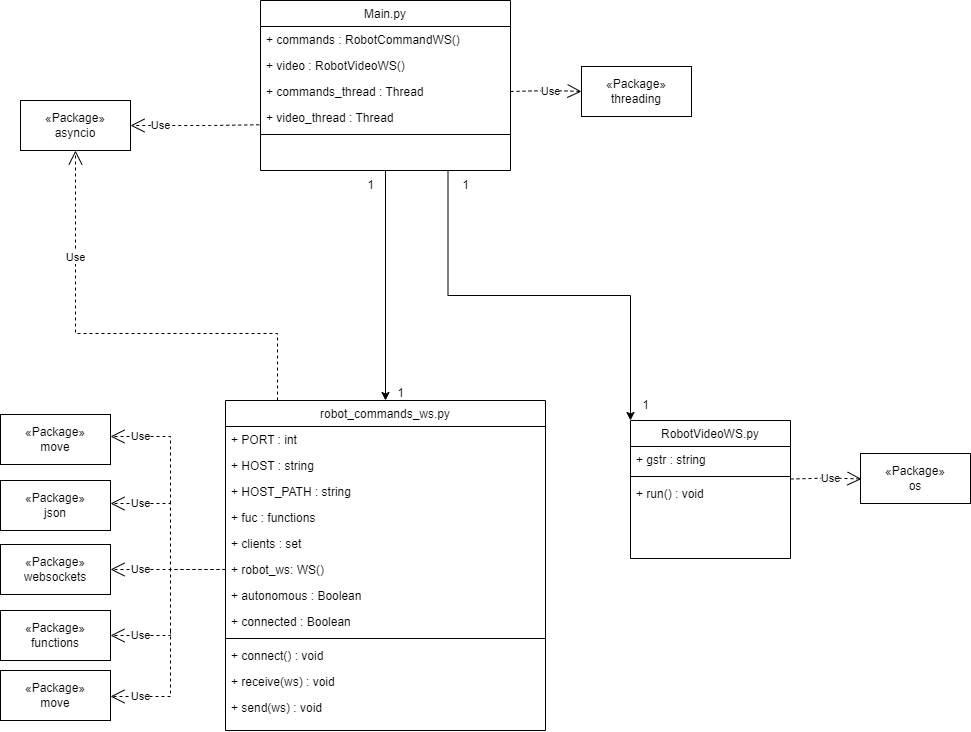

The diagram above was exported from draw.io. Its source (the exported page's mxGraphModel, read from the mxfile embedded in the PNG):
<mxGraphModel dx="1728" dy="972" grid="1" gridSize="10" guides="1" tooltips="1" connect="1" arrows="1" fold="1" page="1" pageScale="1" pageWidth="827" pageHeight="1169" background="#ffffff" math="0" shadow="0">
  <root>
    <mxCell id="WIyWlLk6GJQsqaUBKTNV-0" />
    <mxCell id="WIyWlLk6GJQsqaUBKTNV-1" parent="WIyWlLk6GJQsqaUBKTNV-0" />
    <mxCell id="bOfQC9ScF5dGUj5sDEUk-0" style="edgeStyle=orthogonalEdgeStyle;rounded=0;orthogonalLoop=1;jettySize=auto;html=1;exitX=0.5;exitY=1;exitDx=0;exitDy=0;entryX=0.5;entryY=0;entryDx=0;entryDy=0;" parent="WIyWlLk6GJQsqaUBKTNV-1" source="zkfFHV4jXpPFQw0GAbJ--6" target="yIk9BmLSqMTuoD1vXJfR-152" edge="1">
      <mxGeometry relative="1" as="geometry" />
    </mxCell>
    <mxCell id="bOfQC9ScF5dGUj5sDEUk-1" style="edgeStyle=orthogonalEdgeStyle;rounded=0;orthogonalLoop=1;jettySize=auto;html=1;exitX=0.75;exitY=1;exitDx=0;exitDy=0;entryX=0;entryY=0;entryDx=0;entryDy=0;" parent="WIyWlLk6GJQsqaUBKTNV-1" source="zkfFHV4jXpPFQw0GAbJ--6" target="yIk9BmLSqMTuoD1vXJfR-170" edge="1">
      <mxGeometry relative="1" as="geometry" />
    </mxCell>
    <mxCell id="zkfFHV4jXpPFQw0GAbJ--6" value="Main.py" style="swimlane;fontStyle=0;align=center;verticalAlign=top;childLayout=stackLayout;horizontal=1;startSize=26;horizontalStack=0;resizeParent=1;resizeLast=0;collapsible=1;marginBottom=0;rounded=0;shadow=0;strokeWidth=1;" parent="WIyWlLk6GJQsqaUBKTNV-1" vertex="1">
      <mxGeometry x="810" y="40" width="250" height="170" as="geometry">
        <mxRectangle x="130" y="380" width="160" height="26" as="alternateBounds" />
      </mxGeometry>
    </mxCell>
    <mxCell id="zkfFHV4jXpPFQw0GAbJ--7" value="+ commands : RobotCommandWS()" style="text;align=left;verticalAlign=top;spacingLeft=4;spacingRight=4;overflow=hidden;rotatable=0;points=[[0,0.5],[1,0.5]];portConstraint=eastwest;" parent="zkfFHV4jXpPFQw0GAbJ--6" vertex="1">
      <mxGeometry y="26" width="250" height="26" as="geometry" />
    </mxCell>
    <mxCell id="zkfFHV4jXpPFQw0GAbJ--8" value="+ video : RobotVideoWS()" style="text;align=left;verticalAlign=top;spacingLeft=4;spacingRight=4;overflow=hidden;rotatable=0;points=[[0,0.5],[1,0.5]];portConstraint=eastwest;rounded=0;shadow=0;html=0;" parent="zkfFHV4jXpPFQw0GAbJ--6" vertex="1">
      <mxGeometry y="52" width="250" height="26" as="geometry" />
    </mxCell>
    <mxCell id="yIk9BmLSqMTuoD1vXJfR-122" value="+ commands_thread : Thread" style="text;align=left;verticalAlign=top;spacingLeft=4;spacingRight=4;overflow=hidden;rotatable=0;points=[[0,0.5],[1,0.5]];portConstraint=eastwest;rounded=0;shadow=0;html=0;" parent="zkfFHV4jXpPFQw0GAbJ--6" vertex="1">
      <mxGeometry y="78" width="250" height="26" as="geometry" />
    </mxCell>
    <mxCell id="yIk9BmLSqMTuoD1vXJfR-121" value="+ video_thread : Thread" style="text;align=left;verticalAlign=top;spacingLeft=4;spacingRight=4;overflow=hidden;rotatable=0;points=[[0,0.5],[1,0.5]];portConstraint=eastwest;rounded=0;shadow=0;html=0;" parent="zkfFHV4jXpPFQw0GAbJ--6" vertex="1">
      <mxGeometry y="104" width="250" height="26" as="geometry" />
    </mxCell>
    <mxCell id="zkfFHV4jXpPFQw0GAbJ--9" value="" style="line;html=1;strokeWidth=1;align=left;verticalAlign=middle;spacingTop=-1;spacingLeft=3;spacingRight=3;rotatable=0;labelPosition=right;points=[];portConstraint=eastwest;" parent="zkfFHV4jXpPFQw0GAbJ--6" vertex="1">
      <mxGeometry y="130" width="250" height="8" as="geometry" />
    </mxCell>
    <mxCell id="yIk9BmLSqMTuoD1vXJfR-152" value="robot_commands_ws.py" style="swimlane;fontStyle=0;align=center;verticalAlign=top;childLayout=stackLayout;horizontal=1;startSize=26;horizontalStack=0;resizeParent=1;resizeLast=0;collapsible=1;marginBottom=0;rounded=0;shadow=0;strokeWidth=1;" parent="WIyWlLk6GJQsqaUBKTNV-1" vertex="1">
      <mxGeometry x="775" y="440" width="320" height="330" as="geometry">
        <mxRectangle x="130" y="380" width="160" height="26" as="alternateBounds" />
      </mxGeometry>
    </mxCell>
    <mxCell id="yIk9BmLSqMTuoD1vXJfR-153" value="+ PORT : int" style="text;align=left;verticalAlign=top;spacingLeft=4;spacingRight=4;overflow=hidden;rotatable=0;points=[[0,0.5],[1,0.5]];portConstraint=eastwest;" parent="yIk9BmLSqMTuoD1vXJfR-152" vertex="1">
      <mxGeometry y="26" width="320" height="26" as="geometry" />
    </mxCell>
    <mxCell id="yIk9BmLSqMTuoD1vXJfR-165" value="+ HOST : string" style="text;align=left;verticalAlign=top;spacingLeft=4;spacingRight=4;overflow=hidden;rotatable=0;points=[[0,0.5],[1,0.5]];portConstraint=eastwest;" parent="yIk9BmLSqMTuoD1vXJfR-152" vertex="1">
      <mxGeometry y="52" width="320" height="26" as="geometry" />
    </mxCell>
    <mxCell id="yIk9BmLSqMTuoD1vXJfR-159" value="+ HOST_PATH : string" style="text;align=left;verticalAlign=top;spacingLeft=4;spacingRight=4;overflow=hidden;rotatable=0;points=[[0,0.5],[1,0.5]];portConstraint=eastwest;" parent="yIk9BmLSqMTuoD1vXJfR-152" vertex="1">
      <mxGeometry y="78" width="320" height="26" as="geometry" />
    </mxCell>
    <mxCell id="yIk9BmLSqMTuoD1vXJfR-158" value="+ fuc : functions" style="text;align=left;verticalAlign=top;spacingLeft=4;spacingRight=4;overflow=hidden;rotatable=0;points=[[0,0.5],[1,0.5]];portConstraint=eastwest;" parent="yIk9BmLSqMTuoD1vXJfR-152" vertex="1">
      <mxGeometry y="104" width="320" height="26" as="geometry" />
    </mxCell>
    <mxCell id="yIk9BmLSqMTuoD1vXJfR-164" value="+ clients : set" style="text;align=left;verticalAlign=top;spacingLeft=4;spacingRight=4;overflow=hidden;rotatable=0;points=[[0,0.5],[1,0.5]];portConstraint=eastwest;" parent="yIk9BmLSqMTuoD1vXJfR-152" vertex="1">
      <mxGeometry y="130" width="320" height="26" as="geometry" />
    </mxCell>
    <mxCell id="yIk9BmLSqMTuoD1vXJfR-161" value="+ robot_ws: WS()" style="text;align=left;verticalAlign=top;spacingLeft=4;spacingRight=4;overflow=hidden;rotatable=0;points=[[0,0.5],[1,0.5]];portConstraint=eastwest;" parent="yIk9BmLSqMTuoD1vXJfR-152" vertex="1">
      <mxGeometry y="156" width="320" height="26" as="geometry" />
    </mxCell>
    <mxCell id="yIk9BmLSqMTuoD1vXJfR-160" value="+ autonomous : Boolean" style="text;align=left;verticalAlign=top;spacingLeft=4;spacingRight=4;overflow=hidden;rotatable=0;points=[[0,0.5],[1,0.5]];portConstraint=eastwest;" parent="yIk9BmLSqMTuoD1vXJfR-152" vertex="1">
      <mxGeometry y="182" width="320" height="26" as="geometry" />
    </mxCell>
    <mxCell id="yIk9BmLSqMTuoD1vXJfR-163" value="+ connected : Boolean" style="text;align=left;verticalAlign=top;spacingLeft=4;spacingRight=4;overflow=hidden;rotatable=0;points=[[0,0.5],[1,0.5]];portConstraint=eastwest;" parent="yIk9BmLSqMTuoD1vXJfR-152" vertex="1">
      <mxGeometry y="208" width="320" height="26" as="geometry" />
    </mxCell>
    <mxCell id="yIk9BmLSqMTuoD1vXJfR-155" value="" style="line;html=1;strokeWidth=1;align=left;verticalAlign=middle;spacingTop=-1;spacingLeft=3;spacingRight=3;rotatable=0;labelPosition=right;points=[];portConstraint=eastwest;" parent="yIk9BmLSqMTuoD1vXJfR-152" vertex="1">
      <mxGeometry y="234" width="320" height="8" as="geometry" />
    </mxCell>
    <mxCell id="yIk9BmLSqMTuoD1vXJfR-169" value="+ connect() : void" style="text;align=left;verticalAlign=top;spacingLeft=4;spacingRight=4;overflow=hidden;rotatable=0;points=[[0,0.5],[1,0.5]];portConstraint=eastwest;" parent="yIk9BmLSqMTuoD1vXJfR-152" vertex="1">
      <mxGeometry y="242" width="320" height="26" as="geometry" />
    </mxCell>
    <mxCell id="yIk9BmLSqMTuoD1vXJfR-168" value="+ receive(ws) : void" style="text;align=left;verticalAlign=top;spacingLeft=4;spacingRight=4;overflow=hidden;rotatable=0;points=[[0,0.5],[1,0.5]];portConstraint=eastwest;" parent="yIk9BmLSqMTuoD1vXJfR-152" vertex="1">
      <mxGeometry y="268" width="320" height="26" as="geometry" />
    </mxCell>
    <mxCell id="yIk9BmLSqMTuoD1vXJfR-167" value="+ send(ws) : void" style="text;align=left;verticalAlign=top;spacingLeft=4;spacingRight=4;overflow=hidden;rotatable=0;points=[[0,0.5],[1,0.5]];portConstraint=eastwest;" parent="yIk9BmLSqMTuoD1vXJfR-152" vertex="1">
      <mxGeometry y="294" width="320" height="26" as="geometry" />
    </mxCell>
    <mxCell id="yIk9BmLSqMTuoD1vXJfR-170" value="RobotVideoWS.py" style="swimlane;fontStyle=0;align=center;verticalAlign=top;childLayout=stackLayout;horizontal=1;startSize=26;horizontalStack=0;resizeParent=1;resizeLast=0;collapsible=1;marginBottom=0;rounded=0;shadow=0;strokeWidth=1;" parent="WIyWlLk6GJQsqaUBKTNV-1" vertex="1">
      <mxGeometry x="1180" y="460" width="160" height="138" as="geometry">
        <mxRectangle x="130" y="380" width="160" height="26" as="alternateBounds" />
      </mxGeometry>
    </mxCell>
    <mxCell id="yIk9BmLSqMTuoD1vXJfR-171" value="+ gstr : string" style="text;align=left;verticalAlign=top;spacingLeft=4;spacingRight=4;overflow=hidden;rotatable=0;points=[[0,0.5],[1,0.5]];portConstraint=eastwest;" parent="yIk9BmLSqMTuoD1vXJfR-170" vertex="1">
      <mxGeometry y="26" width="160" height="26" as="geometry" />
    </mxCell>
    <mxCell id="yIk9BmLSqMTuoD1vXJfR-173" value="" style="line;html=1;strokeWidth=1;align=left;verticalAlign=middle;spacingTop=-1;spacingLeft=3;spacingRight=3;rotatable=0;labelPosition=right;points=[];portConstraint=eastwest;" parent="yIk9BmLSqMTuoD1vXJfR-170" vertex="1">
      <mxGeometry y="52" width="160" height="8" as="geometry" />
    </mxCell>
    <mxCell id="yIk9BmLSqMTuoD1vXJfR-175" value="+ run() : void" style="text;align=left;verticalAlign=top;spacingLeft=4;spacingRight=4;overflow=hidden;rotatable=0;points=[[0,0.5],[1,0.5]];portConstraint=eastwest;" parent="yIk9BmLSqMTuoD1vXJfR-170" vertex="1">
      <mxGeometry y="60" width="160" height="26" as="geometry" />
    </mxCell>
    <mxCell id="yIk9BmLSqMTuoD1vXJfR-192" value="«Package»&lt;br&gt;threading" style="html=1;whiteSpace=wrap;" parent="WIyWlLk6GJQsqaUBKTNV-1" vertex="1">
      <mxGeometry x="1131" y="106" width="110" height="50" as="geometry" />
    </mxCell>
    <mxCell id="yIk9BmLSqMTuoD1vXJfR-194" value="«Package»&lt;br&gt;os" style="html=1;whiteSpace=wrap;" parent="WIyWlLk6GJQsqaUBKTNV-1" vertex="1">
      <mxGeometry x="1410" y="493" width="110" height="50" as="geometry" />
    </mxCell>
    <mxCell id="yIk9BmLSqMTuoD1vXJfR-199" value="«Package»&lt;br&gt;json" style="html=1;whiteSpace=wrap;" parent="WIyWlLk6GJQsqaUBKTNV-1" vertex="1">
      <mxGeometry x="550" y="520" width="110" height="50" as="geometry" />
    </mxCell>
    <mxCell id="yIk9BmLSqMTuoD1vXJfR-201" value="«Package»&lt;br&gt;asyncio" style="html=1;whiteSpace=wrap;" parent="WIyWlLk6GJQsqaUBKTNV-1" vertex="1">
      <mxGeometry x="570" y="140" width="110" height="50" as="geometry" />
    </mxCell>
    <mxCell id="yIk9BmLSqMTuoD1vXJfR-202" value="«Package»&lt;br&gt;websockets" style="html=1;whiteSpace=wrap;" parent="WIyWlLk6GJQsqaUBKTNV-1" vertex="1">
      <mxGeometry x="550" y="584" width="110" height="50" as="geometry" />
    </mxCell>
    <mxCell id="bOfQC9ScF5dGUj5sDEUk-4" value="«Package»&lt;br&gt;move" style="html=1;whiteSpace=wrap;" parent="WIyWlLk6GJQsqaUBKTNV-1" vertex="1">
      <mxGeometry x="550" y="454" width="110" height="50" as="geometry" />
    </mxCell>
    <mxCell id="bOfQC9ScF5dGUj5sDEUk-10" value="«Package»&lt;br&gt;functions" style="html=1;whiteSpace=wrap;" parent="WIyWlLk6GJQsqaUBKTNV-1" vertex="1">
      <mxGeometry x="550" y="650" width="110" height="50" as="geometry" />
    </mxCell>
    <mxCell id="bOfQC9ScF5dGUj5sDEUk-14" value="«Package»&lt;br&gt;move" style="html=1;whiteSpace=wrap;" parent="WIyWlLk6GJQsqaUBKTNV-1" vertex="1">
      <mxGeometry x="550" y="710" width="110" height="50" as="geometry" />
    </mxCell>
    <mxCell id="Zeu7DcRY4VrQQ2Hggi9S-0" value="1" style="text;html=1;align=center;verticalAlign=middle;resizable=0;points=[];autosize=1;strokeColor=none;fillColor=none;" vertex="1" parent="WIyWlLk6GJQsqaUBKTNV-1">
      <mxGeometry x="935" y="418" width="30" height="30" as="geometry" />
    </mxCell>
    <mxCell id="Zeu7DcRY4VrQQ2Hggi9S-1" value="1" style="text;html=1;align=center;verticalAlign=middle;resizable=0;points=[];autosize=1;strokeColor=none;fillColor=none;" vertex="1" parent="WIyWlLk6GJQsqaUBKTNV-1">
      <mxGeometry x="905" y="210" width="30" height="30" as="geometry" />
    </mxCell>
    <mxCell id="Zeu7DcRY4VrQQ2Hggi9S-2" value="1" style="text;html=1;align=center;verticalAlign=middle;resizable=0;points=[];autosize=1;strokeColor=none;fillColor=none;" vertex="1" parent="WIyWlLk6GJQsqaUBKTNV-1">
      <mxGeometry x="1000" y="210" width="30" height="30" as="geometry" />
    </mxCell>
    <mxCell id="Zeu7DcRY4VrQQ2Hggi9S-3" value="1" style="text;html=1;align=center;verticalAlign=middle;resizable=0;points=[];autosize=1;strokeColor=none;fillColor=none;" vertex="1" parent="WIyWlLk6GJQsqaUBKTNV-1">
      <mxGeometry x="1180" y="430" width="30" height="30" as="geometry" />
    </mxCell>
    <mxCell id="Zeu7DcRY4VrQQ2Hggi9S-4" value="Use" style="endArrow=open;endSize=12;dashed=1;html=1;rounded=0;entryX=1;entryY=0.5;entryDx=0;entryDy=0;exitX=0;exitY=0.5;exitDx=0;exitDy=0;" edge="1" parent="WIyWlLk6GJQsqaUBKTNV-1" source="yIk9BmLSqMTuoD1vXJfR-161" target="yIk9BmLSqMTuoD1vXJfR-202">
      <mxGeometry x="0.4783" width="160" relative="1" as="geometry">
        <mxPoint x="720" y="570" as="sourcePoint" />
        <mxPoint x="910" y="590" as="targetPoint" />
        <mxPoint as="offset" />
      </mxGeometry>
    </mxCell>
    <mxCell id="Zeu7DcRY4VrQQ2Hggi9S-5" value="Use" style="endArrow=open;endSize=12;dashed=1;html=1;rounded=0;entryX=1;entryY=0.5;entryDx=0;entryDy=0;exitX=0;exitY=0.5;exitDx=0;exitDy=0;" edge="1" parent="WIyWlLk6GJQsqaUBKTNV-1" source="yIk9BmLSqMTuoD1vXJfR-161" target="bOfQC9ScF5dGUj5sDEUk-10">
      <mxGeometry x="0.6685" width="160" relative="1" as="geometry">
        <mxPoint x="785" y="690" as="sourcePoint" />
        <mxPoint x="670" y="690" as="targetPoint" />
        <Array as="points">
          <mxPoint x="720" y="609" />
          <mxPoint x="720" y="675" />
        </Array>
        <mxPoint as="offset" />
      </mxGeometry>
    </mxCell>
    <mxCell id="Zeu7DcRY4VrQQ2Hggi9S-6" value="Use" style="endArrow=open;endSize=12;dashed=1;html=1;rounded=0;entryX=1;entryY=0.5;entryDx=0;entryDy=0;" edge="1" parent="WIyWlLk6GJQsqaUBKTNV-1">
      <mxGeometry x="0.5238" width="160" relative="1" as="geometry">
        <mxPoint x="720" y="670" as="sourcePoint" />
        <mxPoint x="660" y="736" as="targetPoint" />
        <Array as="points">
          <mxPoint x="720" y="670" />
          <mxPoint x="720" y="736" />
        </Array>
        <mxPoint as="offset" />
      </mxGeometry>
    </mxCell>
    <mxCell id="Zeu7DcRY4VrQQ2Hggi9S-7" value="Use" style="endArrow=open;endSize=12;dashed=1;html=1;rounded=0;entryX=1;entryY=0.5;entryDx=0;entryDy=0;" edge="1" parent="WIyWlLk6GJQsqaUBKTNV-1">
      <mxGeometry x="0.5276" width="160" relative="1" as="geometry">
        <mxPoint x="720" y="610" as="sourcePoint" />
        <mxPoint x="660" y="543" as="targetPoint" />
        <Array as="points">
          <mxPoint x="720" y="543" />
          <mxPoint x="710" y="543" />
        </Array>
        <mxPoint as="offset" />
      </mxGeometry>
    </mxCell>
    <mxCell id="Zeu7DcRY4VrQQ2Hggi9S-8" value="Use" style="endArrow=open;endSize=12;dashed=1;html=1;rounded=0;entryX=1;entryY=0.5;entryDx=0;entryDy=0;" edge="1" parent="WIyWlLk6GJQsqaUBKTNV-1">
      <mxGeometry x="0.5276" width="160" relative="1" as="geometry">
        <mxPoint x="720" y="543" as="sourcePoint" />
        <mxPoint x="660" y="476" as="targetPoint" />
        <Array as="points">
          <mxPoint x="720" y="476" />
          <mxPoint x="710" y="476" />
        </Array>
        <mxPoint as="offset" />
      </mxGeometry>
    </mxCell>
    <mxCell id="Zeu7DcRY4VrQQ2Hggi9S-9" value="Use" style="endArrow=open;endSize=12;dashed=1;html=1;rounded=0;entryX=0.5;entryY=1;entryDx=0;entryDy=0;" edge="1" parent="WIyWlLk6GJQsqaUBKTNV-1" target="yIk9BmLSqMTuoD1vXJfR-201">
      <mxGeometry x="0.5276" width="160" relative="1" as="geometry">
        <mxPoint x="827" y="440" as="sourcePoint" />
        <mxPoint x="767" y="373" as="targetPoint" />
        <Array as="points">
          <mxPoint x="827" y="373" />
          <mxPoint x="625" y="373" />
        </Array>
        <mxPoint as="offset" />
      </mxGeometry>
    </mxCell>
    <mxCell id="Zeu7DcRY4VrQQ2Hggi9S-10" value="Use" style="endArrow=open;endSize=12;dashed=1;html=1;rounded=0;entryX=1;entryY=0.5;entryDx=0;entryDy=0;exitX=-0.005;exitY=0.78;exitDx=0;exitDy=0;exitPerimeter=0;" edge="1" parent="WIyWlLk6GJQsqaUBKTNV-1" source="yIk9BmLSqMTuoD1vXJfR-121" target="yIk9BmLSqMTuoD1vXJfR-201">
      <mxGeometry x="0.5276" width="160" relative="1" as="geometry">
        <mxPoint x="837" y="450" as="sourcePoint" />
        <mxPoint x="635" y="200" as="targetPoint" />
        <Array as="points">
          <mxPoint x="760" y="165" />
          <mxPoint x="720" y="165" />
        </Array>
        <mxPoint as="offset" />
      </mxGeometry>
    </mxCell>
    <mxCell id="Zeu7DcRY4VrQQ2Hggi9S-11" value="Use" style="endArrow=open;endSize=12;dashed=1;html=1;rounded=0;entryX=0;entryY=0.5;entryDx=0;entryDy=0;exitX=1;exitY=0.5;exitDx=0;exitDy=0;" edge="1" parent="WIyWlLk6GJQsqaUBKTNV-1" source="yIk9BmLSqMTuoD1vXJfR-122" target="yIk9BmLSqMTuoD1vXJfR-192">
      <mxGeometry x="0.1276" y="-1" width="160" relative="1" as="geometry">
        <mxPoint x="819" y="174" as="sourcePoint" />
        <mxPoint x="690" y="175" as="targetPoint" />
        <Array as="points">
          <mxPoint x="1100" y="130" />
        </Array>
        <mxPoint as="offset" />
      </mxGeometry>
    </mxCell>
    <mxCell id="Zeu7DcRY4VrQQ2Hggi9S-12" value="Use" style="endArrow=open;endSize=12;dashed=1;html=1;rounded=0;entryX=0;entryY=0.5;entryDx=0;entryDy=0;exitX=1;exitY=0.5;exitDx=0;exitDy=0;" edge="1" parent="WIyWlLk6GJQsqaUBKTNV-1">
      <mxGeometry x="0.1276" y="-1" width="160" relative="1" as="geometry">
        <mxPoint x="1340" y="518.5" as="sourcePoint" />
        <mxPoint x="1411" y="518.5" as="targetPoint" />
        <Array as="points">
          <mxPoint x="1380" y="517.5" />
        </Array>
        <mxPoint as="offset" />
      </mxGeometry>
    </mxCell>
  </root>
</mxGraphModel>